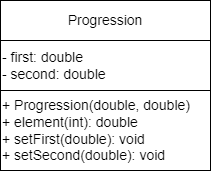

The diagram above was exported from draw.io. Its source (the exported page's mxGraphModel, read from the mxfile embedded in the PNG):
<mxGraphModel dx="1386" dy="783" grid="1" gridSize="10" guides="1" tooltips="1" connect="1" arrows="1" fold="1" page="1" pageScale="1" pageWidth="827" pageHeight="1169" math="0" shadow="0">
  <root>
    <mxCell id="0" />
    <mxCell id="1" parent="0" />
    <mxCell id="oJZ5pWxGrOh-paVziIjj-1" value="Progression" style="rounded=0;whiteSpace=wrap;html=1;fontSize=14;align=center;" vertex="1" parent="1">
      <mxGeometry x="40" y="40" width="210" height="40" as="geometry" />
    </mxCell>
    <mxCell id="oJZ5pWxGrOh-paVziIjj-2" value="- first: double&amp;nbsp;&lt;div style=&quot;font-size: 14px;&quot;&gt;- second:&amp;nbsp;&lt;span style=&quot;background-color: initial;&quot;&gt;double&lt;/span&gt;&lt;span style=&quot;background-color: initial;&quot;&gt;&amp;nbsp;&lt;/span&gt;&lt;br style=&quot;font-size: 14px;&quot;&gt;&lt;/div&gt;" style="rounded=0;whiteSpace=wrap;html=1;fontSize=14;align=left;" vertex="1" parent="1">
      <mxGeometry x="40" y="80" width="210" height="50" as="geometry" />
    </mxCell>
    <mxCell id="oJZ5pWxGrOh-paVziIjj-3" value="&lt;div style=&quot;font-size: 14px;&quot;&gt;+ Progression(double, double)&lt;br style=&quot;font-size: 14px;&quot;&gt;&lt;/div&gt;&lt;div style=&quot;font-size: 14px;&quot;&gt;+ element(int):&amp;nbsp;&lt;span style=&quot;background-color: initial;&quot;&gt;double&lt;/span&gt;&lt;span style=&quot;background-color: initial;&quot;&gt;&amp;nbsp;&lt;/span&gt;&lt;br style=&quot;font-size: 14px;&quot;&gt;&lt;/div&gt;&lt;div style=&quot;font-size: 14px;&quot;&gt;+ setFirst(double):&amp;nbsp;&lt;span style=&quot;background-color: initial;&quot;&gt;void&lt;/span&gt;&lt;span style=&quot;background-color: initial;&quot;&gt;&amp;nbsp;&lt;/span&gt;&lt;br style=&quot;font-size: 14px;&quot;&gt;&lt;/div&gt;&lt;div style=&quot;font-size: 14px;&quot;&gt;+ setSecond(double):&amp;nbsp;&lt;span style=&quot;background-color: initial;&quot;&gt;void&lt;/span&gt;&lt;span style=&quot;background-color: initial;&quot;&gt;&amp;nbsp;&lt;/span&gt;&lt;br style=&quot;font-size: 14px;&quot;&gt;&lt;/div&gt;" style="rounded=0;whiteSpace=wrap;html=1;fontSize=14;align=left;" vertex="1" parent="1">
      <mxGeometry x="40" y="130" width="210" height="80" as="geometry" />
    </mxCell>
  </root>
</mxGraphModel>